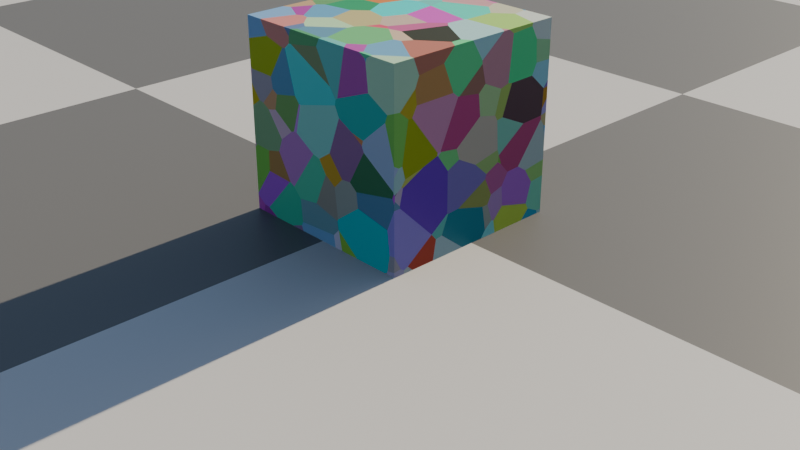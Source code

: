 # Source: blend.blend  (saved by Blender 4.2.66; exported with 4.5.12 LTS)
import bpy
from mathutils import Matrix  # noqa: F401  (used for matrix-valued properties, if any)

bpy.ops.wm.read_factory_settings(use_empty=True)
scene = bpy.context.scene
scene.name = 'Scene'

# ---- collections
col_collection = bpy.data.collections.new('Collection'); scene.collection.children.link(col_collection)

# ---- materials (node trees are filled in below, after node groups)
mat_material = bpy.data.materials.new('Material')
mat_material.alpha_threshold = 0.0
mat_material.use_transparent_shadow = False
mat_material.roughness = 0.5
mat_material.line_color = (0.0, 0.0, 0.0, 1.0)
mat_x = bpy.data.materials.new('材质')

# ---- material node trees
mat_material.use_nodes = True; mat_material.node_tree.nodes.clear()
_N = mat_material.node_tree.nodes; _L = mat_material.node_tree.links
n0 = _N.new('ShaderNodeOutputMaterial'); n0.name = 'Material Output'; n0.location = (300, 300)
n1 = _N.new('ShaderNodeBsdfPrincipled'); n1.name = 'Principled BSDF'; n1.location = (10, 300)
n1.inputs[3].default_value = 1.45
n2 = _N.new('ShaderNodeTexVoronoi'); n2.name = '沃罗诺伊纹理'; n2.location = (-229, 282)
_L.new(n1.outputs[0], n0.inputs[0])
_L.new(n2.outputs[1], n1.inputs[0])
n0.is_active_output = True
mat_x.use_nodes = True; mat_x.node_tree.nodes.clear()
_N = mat_x.node_tree.nodes; _L = mat_x.node_tree.links
n0 = _N.new('ShaderNodeBsdfPrincipled'); n0.name = '原理化 BSDF'; n0.location = (10, 300)
n1 = _N.new('ShaderNodeOutputMaterial'); n1.name = '材质输出'; n1.location = (300, 300)
n2 = _N.new('ShaderNodeTexChecker'); n2.name = '棋盘格纹理'; n2.location = (-191, 277)
n2.inputs[3].default_value = 10.0
_L.new(n0.outputs[0], n1.inputs[0])
_L.new(n2.outputs[0], n0.inputs[0])
n1.is_active_output = True

# ---- world
world_world = bpy.data.worlds.new('World'); scene.world = world_world
world_world.use_nodes = True; world_world.node_tree.nodes.clear()
_N = world_world.node_tree.nodes; _L = world_world.node_tree.links
n0 = _N.new('ShaderNodeOutputWorld'); n0.name = 'World Output'; n0.location = (300, 300)
n1 = _N.new('ShaderNodeTexSky'); n1.name = '天空纹理'; n1.location = (124, 292)
n1.sun_elevation = 0.3491
n2 = _N.new('ShaderNodeTexSky'); n2.name = '天空纹理.001'; n2.location = (-58, 234)
n2.sky_type = 'HOSEK_WILKIE'
n2.turbidity = 10.0
n3 = _N.new('ShaderNodeMix'); n3.name = '混合'; n3.location = (299, 172)
n3.data_type = 'RGBA'
n3.blend_type = 'MULTIPLY'
n3.clamp_factor = False
n4 = _N.new('ShaderNodeTexNoise'); n4.name = '噪波纹理'; n4.location = (-242, 266)
n4.inputs[1].default_value = 0.11
n4.inputs[2].default_value = 7.0
_L.new(n2.outputs[0], n3.inputs[6])
_L.new(n1.outputs[0], n3.inputs[7])
_L.new(n3.outputs[2], n0.inputs[0])
_L.new(n4.outputs[1], n2.inputs[0])
n0.is_active_output = True
world_world.color = (0.05088, 0.05088, 0.05088)
world_world.sun_shadow_jitter_overblur = 0.0

# ---- cameras
cam_camera = bpy.data.cameras.new('Camera')
cam_camera.clip_end = 100.0
cam_camera.ortho_scale = 7.314

# ---- meshes
me_cube = bpy.data.meshes.new('Cube')
me_cube.from_pydata([(1.0, 1.0, 1.0), (1.0, 1.0, -1.0), (1.0, -1.0, 1.0), (1.0, -1.0, -1.0), (-1.0, 1.0, 1.0), (-1.0, 1.0, -1.0), (-1.0, -1.0, 1.0), (-1.0, -1.0, -1.0)], [], [(0, 4, 6, 2), (3, 2, 6, 7), (7, 6, 4, 5), (5, 1, 3, 7), (1, 0, 2, 3), (5, 4, 0, 1)])
_uv = me_cube.uv_layers.new(name='UVMap')
_uv.uv.foreach_set('vector', [0.625, 0.5, 0.875, 0.5, 0.875, 0.75, 0.625, 0.75, 0.375, 0.75, 0.625, 0.75, 0.625, 1.0, 0.375, 1.0, 0.375, 0.0, 0.625, 0.0, 0.625, 0.25, 0.375, 0.25, 0.125, 0.5, 0.375, 0.5, 0.375, 0.75, 0.125, 0.75, 0.375, 0.5, 0.625, 0.5, 0.625, 0.75, 0.375, 0.75, 0.375, 0.25, 0.625, 0.25, 0.625, 0.5, 0.375, 0.5])
me_cube.materials.append(mat_material)
me_cube.use_mirror_vertex_groups = False
me_cube.update()
me_x = bpy.data.meshes.new('平面')
me_x.from_pydata([(-25.0, -25.0, 0.0), (25.0, -25.0, 0.0), (-25.0, 25.0, 0.0), (25.0, 25.0, 0.0)], [], [(0, 1, 3, 2)])
_uv = me_x.uv_layers.new(name='UV 贴图')
_uv.uv.foreach_set('vector', [0.0, 0.0, 1.0, 0.0, 1.0, 1.0, 0.0, 1.0])
me_x.materials.append(mat_x)
me_x.update()

# ---- objects
ob_cube = bpy.data.objects.new('Cube', me_cube)
ob_camera = bpy.data.objects.new('Camera', cam_camera)
ob_x = bpy.data.objects.new('平面', me_x)

# ---- transforms, parenting, visibility, modifiers, constraints
ob_cube.location = (0.0, 0.0, 1.1)
ob_cube.lock_rotations_4d = False
ob_cube.empty_display_type = 'ARROWS'
ob_cube.lineart.crease_threshold = 0.0
ob_camera.location = (7.359, -6.926, 4.958)
ob_camera.rotation_euler = (1.109, 0.0, 0.8149)
ob_camera.lock_rotations_4d = False
ob_camera.empty_display_type = 'ARROWS'
ob_camera.color = (0.0, 0.0, 0.0, 0.0)
ob_camera.display_type = 'WIRE'
ob_camera.lineart.crease_threshold = 0.0
ob_x.location = (0.0, 0.0, 0.1)

# ---- collection membership
col_collection.objects.link(ob_cube)
col_collection.objects.link(ob_camera)
col_collection.objects.link(ob_x)

# ---- scene / render settings (as saved in the file)
scene.camera = ob_camera
scene.frame_start = 1; scene.frame_end = 300; scene.frame_set(1)
scene.render.engine = 'BLENDER_EEVEE_NEXT'
scene.cycles.samples = 64
scene.cycles.use_fast_gi = True
scene.eevee.ray_tracing_method = 'PROBE'
scene.eevee.ray_tracing_options.resolution_scale = '1'
scene.eevee.ray_tracing_options.trace_max_roughness = 0.6
scene.eevee.use_raytracing = True
bpy.context.view_layer.update()
